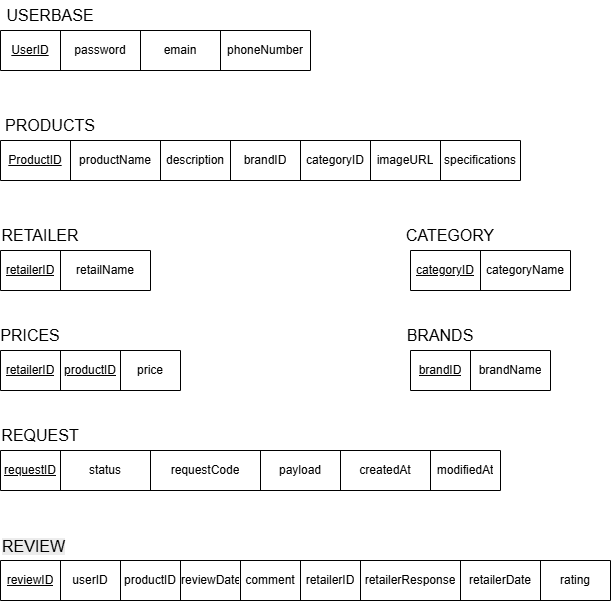

The diagram above was exported from draw.io. Its source (the exported page's mxGraphModel, read from the mxfile embedded in the PNG):
<mxGraphModel dx="1281" dy="562" grid="1" gridSize="10" guides="1" tooltips="1" connect="1" arrows="1" fold="1" page="1" pageScale="1" pageWidth="850" pageHeight="1100" math="0" shadow="0">
  <root>
    <mxCell id="0" />
    <mxCell id="1" parent="0" />
    <mxCell id="9qJuGIo14Z7Tg7W7A6Zm-1" value="" style="shape=table;startSize=0;container=1;collapsible=0;childLayout=tableLayout;" parent="1" vertex="1">
      <mxGeometry x="80" y="70" width="310" height="40" as="geometry" />
    </mxCell>
    <mxCell id="9qJuGIo14Z7Tg7W7A6Zm-2" value="" style="shape=tableRow;horizontal=0;startSize=0;swimlaneHead=0;swimlaneBody=0;strokeColor=inherit;top=0;left=0;bottom=0;right=0;collapsible=0;dropTarget=0;fillColor=none;points=[[0,0.5],[1,0.5]];portConstraint=eastwest;" parent="9qJuGIo14Z7Tg7W7A6Zm-1" vertex="1">
      <mxGeometry width="310" height="40" as="geometry" />
    </mxCell>
    <mxCell id="9qJuGIo14Z7Tg7W7A6Zm-3" value="&lt;u&gt;UserID&lt;/u&gt;" style="shape=partialRectangle;html=1;whiteSpace=wrap;connectable=0;strokeColor=inherit;overflow=hidden;fillColor=none;top=0;left=0;bottom=0;right=0;pointerEvents=1;" parent="9qJuGIo14Z7Tg7W7A6Zm-2" vertex="1">
      <mxGeometry width="60" height="40" as="geometry">
        <mxRectangle width="60" height="40" as="alternateBounds" />
      </mxGeometry>
    </mxCell>
    <mxCell id="9qJuGIo14Z7Tg7W7A6Zm-4" value="password" style="shape=partialRectangle;html=1;whiteSpace=wrap;connectable=0;strokeColor=inherit;overflow=hidden;fillColor=none;top=0;left=0;bottom=0;right=0;pointerEvents=1;" parent="9qJuGIo14Z7Tg7W7A6Zm-2" vertex="1">
      <mxGeometry x="60" width="80" height="40" as="geometry">
        <mxRectangle width="80" height="40" as="alternateBounds" />
      </mxGeometry>
    </mxCell>
    <mxCell id="9qJuGIo14Z7Tg7W7A6Zm-7" value="emain" style="shape=partialRectangle;html=1;whiteSpace=wrap;connectable=0;strokeColor=inherit;overflow=hidden;fillColor=none;top=0;left=0;bottom=0;right=0;pointerEvents=1;" parent="9qJuGIo14Z7Tg7W7A6Zm-2" vertex="1">
      <mxGeometry x="140" width="80" height="40" as="geometry">
        <mxRectangle width="80" height="40" as="alternateBounds" />
      </mxGeometry>
    </mxCell>
    <mxCell id="9qJuGIo14Z7Tg7W7A6Zm-8" value="phoneNumber" style="shape=partialRectangle;html=1;whiteSpace=wrap;connectable=0;strokeColor=inherit;overflow=hidden;fillColor=none;top=0;left=0;bottom=0;right=0;pointerEvents=1;" parent="9qJuGIo14Z7Tg7W7A6Zm-2" vertex="1">
      <mxGeometry x="220" width="90" height="40" as="geometry">
        <mxRectangle width="90" height="40" as="alternateBounds" />
      </mxGeometry>
    </mxCell>
    <mxCell id="9qJuGIo14Z7Tg7W7A6Zm-12" value="&lt;font size=&quot;3&quot;&gt;USERBASE&lt;/font&gt;" style="text;html=1;align=center;verticalAlign=middle;whiteSpace=wrap;rounded=0;" parent="1" vertex="1">
      <mxGeometry x="100" y="40" width="60" height="30" as="geometry" />
    </mxCell>
    <mxCell id="9qJuGIo14Z7Tg7W7A6Zm-13" value="" style="shape=table;startSize=0;container=1;collapsible=0;childLayout=tableLayout;" parent="1" vertex="1">
      <mxGeometry x="80" y="180" width="520" height="40" as="geometry" />
    </mxCell>
    <mxCell id="9qJuGIo14Z7Tg7W7A6Zm-14" value="" style="shape=tableRow;horizontal=0;startSize=0;swimlaneHead=0;swimlaneBody=0;strokeColor=inherit;top=0;left=0;bottom=0;right=0;collapsible=0;dropTarget=0;fillColor=none;points=[[0,0.5],[1,0.5]];portConstraint=eastwest;" parent="9qJuGIo14Z7Tg7W7A6Zm-13" vertex="1">
      <mxGeometry width="520" height="40" as="geometry" />
    </mxCell>
    <mxCell id="9qJuGIo14Z7Tg7W7A6Zm-15" value="&lt;u&gt;ProductID&lt;/u&gt;" style="shape=partialRectangle;html=1;whiteSpace=wrap;connectable=0;strokeColor=inherit;overflow=hidden;fillColor=none;top=0;left=0;bottom=0;right=0;pointerEvents=1;" parent="9qJuGIo14Z7Tg7W7A6Zm-14" vertex="1">
      <mxGeometry width="70" height="40" as="geometry">
        <mxRectangle width="70" height="40" as="alternateBounds" />
      </mxGeometry>
    </mxCell>
    <mxCell id="9qJuGIo14Z7Tg7W7A6Zm-16" value="productName" style="shape=partialRectangle;html=1;whiteSpace=wrap;connectable=0;strokeColor=inherit;overflow=hidden;fillColor=none;top=0;left=0;bottom=0;right=0;pointerEvents=1;" parent="9qJuGIo14Z7Tg7W7A6Zm-14" vertex="1">
      <mxGeometry x="70" width="90" height="40" as="geometry">
        <mxRectangle width="90" height="40" as="alternateBounds" />
      </mxGeometry>
    </mxCell>
    <mxCell id="9qJuGIo14Z7Tg7W7A6Zm-17" value="description" style="shape=partialRectangle;html=1;whiteSpace=wrap;connectable=0;strokeColor=inherit;overflow=hidden;fillColor=none;top=0;left=0;bottom=0;right=0;pointerEvents=1;" parent="9qJuGIo14Z7Tg7W7A6Zm-14" vertex="1">
      <mxGeometry x="160" width="70" height="40" as="geometry">
        <mxRectangle width="70" height="40" as="alternateBounds" />
      </mxGeometry>
    </mxCell>
    <mxCell id="9qJuGIo14Z7Tg7W7A6Zm-18" value="brandID" style="shape=partialRectangle;html=1;whiteSpace=wrap;connectable=0;strokeColor=inherit;overflow=hidden;fillColor=none;top=0;left=0;bottom=0;right=0;pointerEvents=1;" parent="9qJuGIo14Z7Tg7W7A6Zm-14" vertex="1">
      <mxGeometry x="230" width="70" height="40" as="geometry">
        <mxRectangle width="70" height="40" as="alternateBounds" />
      </mxGeometry>
    </mxCell>
    <mxCell id="9qJuGIo14Z7Tg7W7A6Zm-22" value="categoryID" style="shape=partialRectangle;html=1;whiteSpace=wrap;connectable=0;strokeColor=inherit;overflow=hidden;fillColor=none;top=0;left=0;bottom=0;right=0;pointerEvents=1;" parent="9qJuGIo14Z7Tg7W7A6Zm-14" vertex="1">
      <mxGeometry x="300" width="70" height="40" as="geometry">
        <mxRectangle width="70" height="40" as="alternateBounds" />
      </mxGeometry>
    </mxCell>
    <mxCell id="9qJuGIo14Z7Tg7W7A6Zm-21" value="imageURL" style="shape=partialRectangle;html=1;whiteSpace=wrap;connectable=0;strokeColor=inherit;overflow=hidden;fillColor=none;top=0;left=0;bottom=0;right=0;pointerEvents=1;" parent="9qJuGIo14Z7Tg7W7A6Zm-14" vertex="1">
      <mxGeometry x="370" width="70" height="40" as="geometry">
        <mxRectangle width="70" height="40" as="alternateBounds" />
      </mxGeometry>
    </mxCell>
    <mxCell id="9qJuGIo14Z7Tg7W7A6Zm-20" value="specifications" style="shape=partialRectangle;html=1;whiteSpace=wrap;connectable=0;strokeColor=inherit;overflow=hidden;fillColor=none;top=0;left=0;bottom=0;right=0;pointerEvents=1;" parent="9qJuGIo14Z7Tg7W7A6Zm-14" vertex="1">
      <mxGeometry x="440" width="80" height="40" as="geometry">
        <mxRectangle width="80" height="40" as="alternateBounds" />
      </mxGeometry>
    </mxCell>
    <mxCell id="9qJuGIo14Z7Tg7W7A6Zm-24" value="&lt;font size=&quot;3&quot;&gt;PRODUCTS&lt;/font&gt;" style="text;html=1;align=center;verticalAlign=middle;whiteSpace=wrap;rounded=0;" parent="1" vertex="1">
      <mxGeometry x="100" y="150" width="60" height="30" as="geometry" />
    </mxCell>
    <mxCell id="9qJuGIo14Z7Tg7W7A6Zm-25" value="" style="shape=table;startSize=0;container=1;collapsible=0;childLayout=tableLayout;" parent="1" vertex="1">
      <mxGeometry x="490" y="390" width="140" height="40" as="geometry" />
    </mxCell>
    <mxCell id="9qJuGIo14Z7Tg7W7A6Zm-26" value="" style="shape=tableRow;horizontal=0;startSize=0;swimlaneHead=0;swimlaneBody=0;strokeColor=inherit;top=0;left=0;bottom=0;right=0;collapsible=0;dropTarget=0;fillColor=none;points=[[0,0.5],[1,0.5]];portConstraint=eastwest;" parent="9qJuGIo14Z7Tg7W7A6Zm-25" vertex="1">
      <mxGeometry width="140" height="40" as="geometry" />
    </mxCell>
    <mxCell id="9qJuGIo14Z7Tg7W7A6Zm-27" value="&lt;u&gt;brandID&lt;/u&gt;" style="shape=partialRectangle;html=1;whiteSpace=wrap;connectable=0;strokeColor=inherit;overflow=hidden;fillColor=none;top=0;left=0;bottom=0;right=0;pointerEvents=1;" parent="9qJuGIo14Z7Tg7W7A6Zm-26" vertex="1">
      <mxGeometry width="60" height="40" as="geometry">
        <mxRectangle width="60" height="40" as="alternateBounds" />
      </mxGeometry>
    </mxCell>
    <mxCell id="9qJuGIo14Z7Tg7W7A6Zm-28" value="brandName" style="shape=partialRectangle;html=1;whiteSpace=wrap;connectable=0;strokeColor=inherit;overflow=hidden;fillColor=none;top=0;left=0;bottom=0;right=0;pointerEvents=1;" parent="9qJuGIo14Z7Tg7W7A6Zm-26" vertex="1">
      <mxGeometry x="60" width="80" height="40" as="geometry">
        <mxRectangle width="80" height="40" as="alternateBounds" />
      </mxGeometry>
    </mxCell>
    <mxCell id="9qJuGIo14Z7Tg7W7A6Zm-29" value="&lt;font size=&quot;3&quot;&gt;BRANDS&lt;/font&gt;" style="text;html=1;align=center;verticalAlign=middle;whiteSpace=wrap;rounded=0;" parent="1" vertex="1">
      <mxGeometry x="490" y="360" width="60" height="30" as="geometry" />
    </mxCell>
    <mxCell id="9qJuGIo14Z7Tg7W7A6Zm-30" value="" style="shape=table;startSize=0;container=1;collapsible=0;childLayout=tableLayout;" parent="1" vertex="1">
      <mxGeometry x="80" y="290" width="150" height="40" as="geometry" />
    </mxCell>
    <mxCell id="9qJuGIo14Z7Tg7W7A6Zm-31" value="" style="shape=tableRow;horizontal=0;startSize=0;swimlaneHead=0;swimlaneBody=0;strokeColor=inherit;top=0;left=0;bottom=0;right=0;collapsible=0;dropTarget=0;fillColor=none;points=[[0,0.5],[1,0.5]];portConstraint=eastwest;" parent="9qJuGIo14Z7Tg7W7A6Zm-30" vertex="1">
      <mxGeometry width="150" height="40" as="geometry" />
    </mxCell>
    <mxCell id="9qJuGIo14Z7Tg7W7A6Zm-32" value="&lt;u&gt;retailerID&lt;/u&gt;" style="shape=partialRectangle;html=1;whiteSpace=wrap;connectable=0;strokeColor=inherit;overflow=hidden;fillColor=none;top=0;left=0;bottom=0;right=0;pointerEvents=1;" parent="9qJuGIo14Z7Tg7W7A6Zm-31" vertex="1">
      <mxGeometry width="60" height="40" as="geometry">
        <mxRectangle width="60" height="40" as="alternateBounds" />
      </mxGeometry>
    </mxCell>
    <mxCell id="9qJuGIo14Z7Tg7W7A6Zm-33" value="retailName" style="shape=partialRectangle;html=1;whiteSpace=wrap;connectable=0;strokeColor=inherit;overflow=hidden;fillColor=none;top=0;left=0;bottom=0;right=0;pointerEvents=1;" parent="9qJuGIo14Z7Tg7W7A6Zm-31" vertex="1">
      <mxGeometry x="60" width="90" height="40" as="geometry">
        <mxRectangle width="90" height="40" as="alternateBounds" />
      </mxGeometry>
    </mxCell>
    <mxCell id="9qJuGIo14Z7Tg7W7A6Zm-34" value="&lt;font size=&quot;3&quot;&gt;RETAILER&lt;/font&gt;" style="text;html=1;align=center;verticalAlign=middle;whiteSpace=wrap;rounded=0;" parent="1" vertex="1">
      <mxGeometry x="90" y="260" width="60" height="30" as="geometry" />
    </mxCell>
    <mxCell id="9qJuGIo14Z7Tg7W7A6Zm-35" value="" style="shape=table;startSize=0;container=1;collapsible=0;childLayout=tableLayout;" parent="1" vertex="1">
      <mxGeometry x="80" y="390" width="180" height="40" as="geometry" />
    </mxCell>
    <mxCell id="9qJuGIo14Z7Tg7W7A6Zm-36" value="" style="shape=tableRow;horizontal=0;startSize=0;swimlaneHead=0;swimlaneBody=0;strokeColor=inherit;top=0;left=0;bottom=0;right=0;collapsible=0;dropTarget=0;fillColor=none;points=[[0,0.5],[1,0.5]];portConstraint=eastwest;" parent="9qJuGIo14Z7Tg7W7A6Zm-35" vertex="1">
      <mxGeometry width="180" height="40" as="geometry" />
    </mxCell>
    <mxCell id="9qJuGIo14Z7Tg7W7A6Zm-37" value="&lt;u&gt;retailerID&lt;/u&gt;" style="shape=partialRectangle;html=1;whiteSpace=wrap;connectable=0;strokeColor=inherit;overflow=hidden;fillColor=none;top=0;left=0;bottom=0;right=0;pointerEvents=1;" parent="9qJuGIo14Z7Tg7W7A6Zm-36" vertex="1">
      <mxGeometry width="60" height="40" as="geometry">
        <mxRectangle width="60" height="40" as="alternateBounds" />
      </mxGeometry>
    </mxCell>
    <mxCell id="9qJuGIo14Z7Tg7W7A6Zm-38" value="&lt;u&gt;productID&lt;/u&gt;" style="shape=partialRectangle;html=1;whiteSpace=wrap;connectable=0;strokeColor=inherit;overflow=hidden;fillColor=none;top=0;left=0;bottom=0;right=0;pointerEvents=1;" parent="9qJuGIo14Z7Tg7W7A6Zm-36" vertex="1">
      <mxGeometry x="60" width="60" height="40" as="geometry">
        <mxRectangle width="60" height="40" as="alternateBounds" />
      </mxGeometry>
    </mxCell>
    <mxCell id="9qJuGIo14Z7Tg7W7A6Zm-39" value="price" style="shape=partialRectangle;html=1;whiteSpace=wrap;connectable=0;strokeColor=inherit;overflow=hidden;fillColor=none;top=0;left=0;bottom=0;right=0;pointerEvents=1;" parent="9qJuGIo14Z7Tg7W7A6Zm-36" vertex="1">
      <mxGeometry x="120" width="60" height="40" as="geometry">
        <mxRectangle width="60" height="40" as="alternateBounds" />
      </mxGeometry>
    </mxCell>
    <mxCell id="9qJuGIo14Z7Tg7W7A6Zm-40" value="&lt;font size=&quot;3&quot;&gt;PRICES&lt;/font&gt;" style="text;html=1;align=center;verticalAlign=middle;whiteSpace=wrap;rounded=0;" parent="1" vertex="1">
      <mxGeometry x="80" y="360" width="60" height="30" as="geometry" />
    </mxCell>
    <mxCell id="9qJuGIo14Z7Tg7W7A6Zm-47" value="" style="shape=table;startSize=0;container=1;collapsible=0;childLayout=tableLayout;" parent="1" vertex="1">
      <mxGeometry x="490" y="290" width="160" height="40" as="geometry" />
    </mxCell>
    <mxCell id="9qJuGIo14Z7Tg7W7A6Zm-48" value="" style="shape=tableRow;horizontal=0;startSize=0;swimlaneHead=0;swimlaneBody=0;strokeColor=inherit;top=0;left=0;bottom=0;right=0;collapsible=0;dropTarget=0;fillColor=none;points=[[0,0.5],[1,0.5]];portConstraint=eastwest;" parent="9qJuGIo14Z7Tg7W7A6Zm-47" vertex="1">
      <mxGeometry width="160" height="40" as="geometry" />
    </mxCell>
    <mxCell id="9qJuGIo14Z7Tg7W7A6Zm-49" value="&lt;u&gt;categoryID&lt;/u&gt;" style="shape=partialRectangle;html=1;whiteSpace=wrap;connectable=0;strokeColor=inherit;overflow=hidden;fillColor=none;top=0;left=0;bottom=0;right=0;pointerEvents=1;" parent="9qJuGIo14Z7Tg7W7A6Zm-48" vertex="1">
      <mxGeometry width="70" height="40" as="geometry">
        <mxRectangle width="70" height="40" as="alternateBounds" />
      </mxGeometry>
    </mxCell>
    <mxCell id="9qJuGIo14Z7Tg7W7A6Zm-50" value="categoryName" style="shape=partialRectangle;html=1;whiteSpace=wrap;connectable=0;strokeColor=inherit;overflow=hidden;fillColor=none;top=0;left=0;bottom=0;right=0;pointerEvents=1;" parent="9qJuGIo14Z7Tg7W7A6Zm-48" vertex="1">
      <mxGeometry x="70" width="90" height="40" as="geometry">
        <mxRectangle width="90" height="40" as="alternateBounds" />
      </mxGeometry>
    </mxCell>
    <mxCell id="9qJuGIo14Z7Tg7W7A6Zm-51" value="&lt;font size=&quot;3&quot;&gt;CATEGORY&lt;/font&gt;" style="text;html=1;align=center;verticalAlign=middle;whiteSpace=wrap;rounded=0;" parent="1" vertex="1">
      <mxGeometry x="500" y="260" width="60" height="30" as="geometry" />
    </mxCell>
    <mxCell id="n2Ie_2HBcZoAUk_UDopj-1" value="" style="shape=table;startSize=0;container=1;collapsible=0;childLayout=tableLayout;" parent="1" vertex="1">
      <mxGeometry x="80" y="490" width="500" height="40" as="geometry" />
    </mxCell>
    <mxCell id="n2Ie_2HBcZoAUk_UDopj-2" value="" style="shape=tableRow;horizontal=0;startSize=0;swimlaneHead=0;swimlaneBody=0;strokeColor=inherit;top=0;left=0;bottom=0;right=0;collapsible=0;dropTarget=0;fillColor=none;points=[[0,0.5],[1,0.5]];portConstraint=eastwest;" parent="n2Ie_2HBcZoAUk_UDopj-1" vertex="1">
      <mxGeometry width="500" height="40" as="geometry" />
    </mxCell>
    <mxCell id="n2Ie_2HBcZoAUk_UDopj-3" value="&lt;u&gt;requestID&lt;/u&gt;" style="shape=partialRectangle;html=1;whiteSpace=wrap;connectable=0;strokeColor=inherit;overflow=hidden;fillColor=none;top=0;left=0;bottom=0;right=0;pointerEvents=1;" parent="n2Ie_2HBcZoAUk_UDopj-2" vertex="1">
      <mxGeometry width="60" height="40" as="geometry">
        <mxRectangle width="60" height="40" as="alternateBounds" />
      </mxGeometry>
    </mxCell>
    <mxCell id="n2Ie_2HBcZoAUk_UDopj-4" value="status" style="shape=partialRectangle;html=1;whiteSpace=wrap;connectable=0;strokeColor=inherit;overflow=hidden;fillColor=none;top=0;left=0;bottom=0;right=0;pointerEvents=1;" parent="n2Ie_2HBcZoAUk_UDopj-2" vertex="1">
      <mxGeometry x="60" width="90" height="40" as="geometry">
        <mxRectangle width="90" height="40" as="alternateBounds" />
      </mxGeometry>
    </mxCell>
    <mxCell id="n2Ie_2HBcZoAUk_UDopj-5" value="requestCode" style="shape=partialRectangle;html=1;whiteSpace=wrap;connectable=0;strokeColor=inherit;overflow=hidden;fillColor=none;top=0;left=0;bottom=0;right=0;pointerEvents=1;" parent="n2Ie_2HBcZoAUk_UDopj-2" vertex="1">
      <mxGeometry x="150" width="110" height="40" as="geometry">
        <mxRectangle width="110" height="40" as="alternateBounds" />
      </mxGeometry>
    </mxCell>
    <mxCell id="n2Ie_2HBcZoAUk_UDopj-6" value="payload" style="shape=partialRectangle;html=1;whiteSpace=wrap;connectable=0;strokeColor=inherit;overflow=hidden;fillColor=none;top=0;left=0;bottom=0;right=0;pointerEvents=1;" parent="n2Ie_2HBcZoAUk_UDopj-2" vertex="1">
      <mxGeometry x="260" width="80" height="40" as="geometry">
        <mxRectangle width="80" height="40" as="alternateBounds" />
      </mxGeometry>
    </mxCell>
    <mxCell id="n2Ie_2HBcZoAUk_UDopj-7" value="createdAt" style="shape=partialRectangle;html=1;whiteSpace=wrap;connectable=0;strokeColor=inherit;overflow=hidden;fillColor=none;top=0;left=0;bottom=0;right=0;pointerEvents=1;" parent="n2Ie_2HBcZoAUk_UDopj-2" vertex="1">
      <mxGeometry x="340" width="90" height="40" as="geometry">
        <mxRectangle width="90" height="40" as="alternateBounds" />
      </mxGeometry>
    </mxCell>
    <mxCell id="n2Ie_2HBcZoAUk_UDopj-8" value="modifiedAt" style="shape=partialRectangle;html=1;whiteSpace=wrap;connectable=0;strokeColor=inherit;overflow=hidden;fillColor=none;top=0;left=0;bottom=0;right=0;pointerEvents=1;" parent="n2Ie_2HBcZoAUk_UDopj-2" vertex="1">
      <mxGeometry x="430" width="70" height="40" as="geometry">
        <mxRectangle width="70" height="40" as="alternateBounds" />
      </mxGeometry>
    </mxCell>
    <mxCell id="n2Ie_2HBcZoAUk_UDopj-13" value="&lt;font size=&quot;3&quot;&gt;REQUEST&lt;/font&gt;" style="text;html=1;align=center;verticalAlign=middle;whiteSpace=wrap;rounded=0;" parent="1" vertex="1">
      <mxGeometry x="90" y="460" width="60" height="30" as="geometry" />
    </mxCell>
    <mxCell id="FIxiD_seqMm5rRFssFN7-1" value="" style="shape=table;startSize=0;container=1;collapsible=0;childLayout=tableLayout;" vertex="1" parent="1">
      <mxGeometry x="80" y="600" width="610" height="40" as="geometry" />
    </mxCell>
    <mxCell id="FIxiD_seqMm5rRFssFN7-2" value="" style="shape=tableRow;horizontal=0;startSize=0;swimlaneHead=0;swimlaneBody=0;strokeColor=inherit;top=0;left=0;bottom=0;right=0;collapsible=0;dropTarget=0;fillColor=none;points=[[0,0.5],[1,0.5]];portConstraint=eastwest;" vertex="1" parent="FIxiD_seqMm5rRFssFN7-1">
      <mxGeometry width="610" height="40" as="geometry" />
    </mxCell>
    <mxCell id="FIxiD_seqMm5rRFssFN7-3" value="&lt;u&gt;reviewID&lt;/u&gt;" style="shape=partialRectangle;html=1;whiteSpace=wrap;connectable=0;strokeColor=inherit;overflow=hidden;fillColor=none;top=0;left=0;bottom=0;right=0;pointerEvents=1;" vertex="1" parent="FIxiD_seqMm5rRFssFN7-2">
      <mxGeometry width="60" height="40" as="geometry">
        <mxRectangle width="60" height="40" as="alternateBounds" />
      </mxGeometry>
    </mxCell>
    <mxCell id="FIxiD_seqMm5rRFssFN7-4" value="userID" style="shape=partialRectangle;html=1;whiteSpace=wrap;connectable=0;strokeColor=inherit;overflow=hidden;fillColor=none;top=0;left=0;bottom=0;right=0;pointerEvents=1;" vertex="1" parent="FIxiD_seqMm5rRFssFN7-2">
      <mxGeometry x="60" width="60" height="40" as="geometry">
        <mxRectangle width="60" height="40" as="alternateBounds" />
      </mxGeometry>
    </mxCell>
    <mxCell id="FIxiD_seqMm5rRFssFN7-5" value="productID" style="shape=partialRectangle;html=1;whiteSpace=wrap;connectable=0;strokeColor=inherit;overflow=hidden;fillColor=none;top=0;left=0;bottom=0;right=0;pointerEvents=1;" vertex="1" parent="FIxiD_seqMm5rRFssFN7-2">
      <mxGeometry x="120" width="60" height="40" as="geometry">
        <mxRectangle width="60" height="40" as="alternateBounds" />
      </mxGeometry>
    </mxCell>
    <mxCell id="FIxiD_seqMm5rRFssFN7-6" value="reviewDate" style="shape=partialRectangle;html=1;whiteSpace=wrap;connectable=0;strokeColor=inherit;overflow=hidden;fillColor=none;top=0;left=0;bottom=0;right=0;pointerEvents=1;" vertex="1" parent="FIxiD_seqMm5rRFssFN7-2">
      <mxGeometry x="180" width="60" height="40" as="geometry">
        <mxRectangle width="60" height="40" as="alternateBounds" />
      </mxGeometry>
    </mxCell>
    <mxCell id="FIxiD_seqMm5rRFssFN7-7" value="comment" style="shape=partialRectangle;html=1;whiteSpace=wrap;connectable=0;strokeColor=inherit;overflow=hidden;fillColor=none;top=0;left=0;bottom=0;right=0;pointerEvents=1;" vertex="1" parent="FIxiD_seqMm5rRFssFN7-2">
      <mxGeometry x="240" width="60" height="40" as="geometry">
        <mxRectangle width="60" height="40" as="alternateBounds" />
      </mxGeometry>
    </mxCell>
    <mxCell id="FIxiD_seqMm5rRFssFN7-8" value="retailerID" style="shape=partialRectangle;html=1;whiteSpace=wrap;connectable=0;strokeColor=inherit;overflow=hidden;fillColor=none;top=0;left=0;bottom=0;right=0;pointerEvents=1;" vertex="1" parent="FIxiD_seqMm5rRFssFN7-2">
      <mxGeometry x="300" width="60" height="40" as="geometry">
        <mxRectangle width="60" height="40" as="alternateBounds" />
      </mxGeometry>
    </mxCell>
    <mxCell id="FIxiD_seqMm5rRFssFN7-9" value="retailerResponse" style="shape=partialRectangle;html=1;whiteSpace=wrap;connectable=0;strokeColor=inherit;overflow=hidden;fillColor=none;top=0;left=0;bottom=0;right=0;pointerEvents=1;" vertex="1" parent="FIxiD_seqMm5rRFssFN7-2">
      <mxGeometry x="360" width="100" height="40" as="geometry">
        <mxRectangle width="100" height="40" as="alternateBounds" />
      </mxGeometry>
    </mxCell>
    <mxCell id="FIxiD_seqMm5rRFssFN7-10" value="retailerDate" style="shape=partialRectangle;html=1;whiteSpace=wrap;connectable=0;strokeColor=inherit;overflow=hidden;fillColor=none;top=0;left=0;bottom=0;right=0;pointerEvents=1;" vertex="1" parent="FIxiD_seqMm5rRFssFN7-2">
      <mxGeometry x="460" width="80" height="40" as="geometry">
        <mxRectangle width="80" height="40" as="alternateBounds" />
      </mxGeometry>
    </mxCell>
    <mxCell id="FIxiD_seqMm5rRFssFN7-11" value="rating" style="shape=partialRectangle;html=1;whiteSpace=wrap;connectable=0;strokeColor=inherit;overflow=hidden;fillColor=none;top=0;left=0;bottom=0;right=0;pointerEvents=1;" vertex="1" parent="FIxiD_seqMm5rRFssFN7-2">
      <mxGeometry x="540" width="70" height="40" as="geometry">
        <mxRectangle width="70" height="40" as="alternateBounds" />
      </mxGeometry>
    </mxCell>
    <mxCell id="FIxiD_seqMm5rRFssFN7-12" value="&lt;span style=&quot;color: rgb(0, 0, 0); font-family: Helvetica; font-size: medium; font-style: normal; font-variant-ligatures: normal; font-variant-caps: normal; font-weight: 400; letter-spacing: normal; orphans: 2; text-align: center; text-indent: 0px; text-transform: none; widows: 2; word-spacing: 0px; -webkit-text-stroke-width: 0px; white-space: normal; background-color: rgb(236, 236, 236); text-decoration-thickness: initial; text-decoration-style: initial; text-decoration-color: initial; float: none; display: inline !important;&quot;&gt;REVIEW&lt;/span&gt;" style="text;whiteSpace=wrap;html=1;" vertex="1" parent="1">
      <mxGeometry x="80" y="570" width="110" height="40" as="geometry" />
    </mxCell>
  </root>
</mxGraphModel>